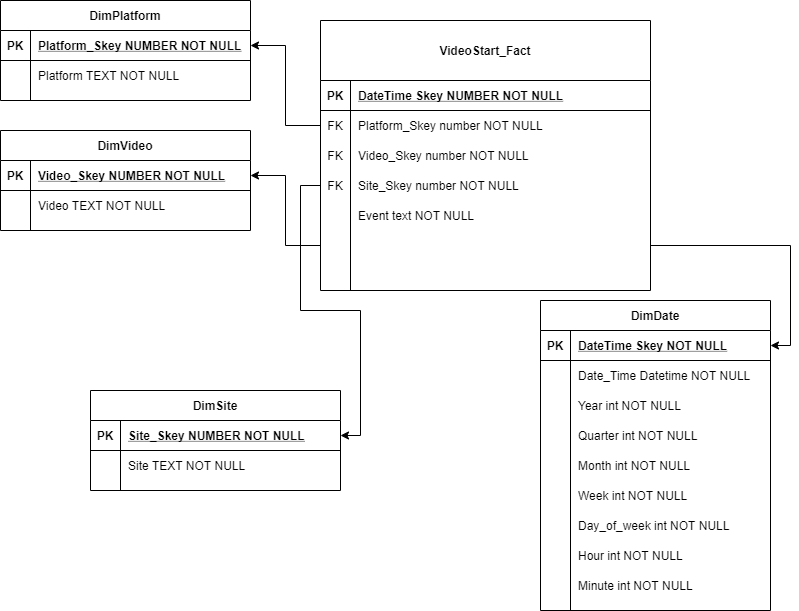

The diagram above was exported from draw.io. Its source (the exported page's mxGraphModel, read from the mxfile embedded in the PNG):
<mxGraphModel dx="768" dy="482" grid="1" gridSize="10" guides="1" tooltips="1" connect="1" arrows="1" fold="1" page="1" pageScale="1" pageWidth="850" pageHeight="1100" math="0" shadow="0" extFonts="Permanent Marker^https://fonts.googleapis.com/css?family=Permanent+Marker">
  <root>
    <mxCell id="0" />
    <mxCell id="1" parent="0" />
    <mxCell id="zAcs1y-RyIUlo4HC-09z-23" style="edgeStyle=orthogonalEdgeStyle;rounded=0;orthogonalLoop=1;jettySize=auto;html=1;entryX=1;entryY=0.5;entryDx=0;entryDy=0;" parent="1" source="zAcs1y-RyIUlo4HC-09z-13" target="zAcs1y-RyIUlo4HC-09z-17" edge="1">
      <mxGeometry relative="1" as="geometry" />
    </mxCell>
    <mxCell id="zAcs1y-RyIUlo4HC-09z-25" style="edgeStyle=orthogonalEdgeStyle;rounded=0;orthogonalLoop=1;jettySize=auto;html=1;entryX=1;entryY=0.5;entryDx=0;entryDy=0;" parent="1" source="C-vyLk0tnHw3VtMMgP7b-6" target="C-vyLk0tnHw3VtMMgP7b-24" edge="1">
      <mxGeometry relative="1" as="geometry" />
    </mxCell>
    <mxCell id="zAcs1y-RyIUlo4HC-09z-29" style="edgeStyle=orthogonalEdgeStyle;rounded=0;orthogonalLoop=1;jettySize=auto;html=1;entryX=1;entryY=0.5;entryDx=0;entryDy=0;" parent="1" source="C-vyLk0tnHw3VtMMgP7b-9" target="C-vyLk0tnHw3VtMMgP7b-14" edge="1">
      <mxGeometry relative="1" as="geometry" />
    </mxCell>
    <mxCell id="zAcs1y-RyIUlo4HC-09z-37" style="edgeStyle=orthogonalEdgeStyle;rounded=0;orthogonalLoop=1;jettySize=auto;html=1;entryX=1;entryY=0.5;entryDx=0;entryDy=0;" parent="1" source="C-vyLk0tnHw3VtMMgP7b-9" target="zAcs1y-RyIUlo4HC-09z-31" edge="1">
      <mxGeometry relative="1" as="geometry" />
    </mxCell>
    <mxCell id="zAcs1y-RyIUlo4HC-09z-16" value="DimSite" style="shape=table;startSize=30;container=1;collapsible=1;childLayout=tableLayout;fixedRows=1;rowLines=0;fontStyle=1;align=center;resizeLast=1;" parent="1" vertex="1">
      <mxGeometry x="110" y="480" width="250" height="100" as="geometry" />
    </mxCell>
    <mxCell id="zAcs1y-RyIUlo4HC-09z-17" value="" style="shape=partialRectangle;collapsible=0;dropTarget=0;pointerEvents=0;fillColor=none;points=[[0,0.5],[1,0.5]];portConstraint=eastwest;top=0;left=0;right=0;bottom=1;" parent="zAcs1y-RyIUlo4HC-09z-16" vertex="1">
      <mxGeometry y="30" width="250" height="30" as="geometry" />
    </mxCell>
    <mxCell id="zAcs1y-RyIUlo4HC-09z-18" value="PK" style="shape=partialRectangle;overflow=hidden;connectable=0;fillColor=none;top=0;left=0;bottom=0;right=0;fontStyle=1;" parent="zAcs1y-RyIUlo4HC-09z-17" vertex="1">
      <mxGeometry width="30" height="30" as="geometry" />
    </mxCell>
    <mxCell id="zAcs1y-RyIUlo4HC-09z-19" value="Site_Skey NUMBER NOT NULL " style="shape=partialRectangle;overflow=hidden;connectable=0;fillColor=none;top=0;left=0;bottom=0;right=0;align=left;spacingLeft=6;fontStyle=5;" parent="zAcs1y-RyIUlo4HC-09z-17" vertex="1">
      <mxGeometry x="30" width="220" height="30" as="geometry" />
    </mxCell>
    <mxCell id="zAcs1y-RyIUlo4HC-09z-20" value="" style="shape=partialRectangle;collapsible=0;dropTarget=0;pointerEvents=0;fillColor=none;points=[[0,0.5],[1,0.5]];portConstraint=eastwest;top=0;left=0;right=0;bottom=0;" parent="zAcs1y-RyIUlo4HC-09z-16" vertex="1">
      <mxGeometry y="60" width="250" height="30" as="geometry" />
    </mxCell>
    <mxCell id="zAcs1y-RyIUlo4HC-09z-21" value="" style="shape=partialRectangle;overflow=hidden;connectable=0;fillColor=none;top=0;left=0;bottom=0;right=0;" parent="zAcs1y-RyIUlo4HC-09z-20" vertex="1">
      <mxGeometry width="30" height="30" as="geometry" />
    </mxCell>
    <mxCell id="zAcs1y-RyIUlo4HC-09z-22" value="Site TEXT NOT NULL" style="shape=partialRectangle;overflow=hidden;connectable=0;fillColor=none;top=0;left=0;bottom=0;right=0;align=left;spacingLeft=6;" parent="zAcs1y-RyIUlo4HC-09z-20" vertex="1">
      <mxGeometry x="30" width="220" height="30" as="geometry" />
    </mxCell>
    <mxCell id="C-vyLk0tnHw3VtMMgP7b-23" value="DimPlatform" style="shape=table;startSize=30;container=1;collapsible=1;childLayout=tableLayout;fixedRows=1;rowLines=0;fontStyle=1;align=center;resizeLast=1;" parent="1" vertex="1">
      <mxGeometry x="20" y="90" width="250" height="100" as="geometry" />
    </mxCell>
    <mxCell id="C-vyLk0tnHw3VtMMgP7b-24" value="" style="shape=partialRectangle;collapsible=0;dropTarget=0;pointerEvents=0;fillColor=none;points=[[0,0.5],[1,0.5]];portConstraint=eastwest;top=0;left=0;right=0;bottom=1;" parent="C-vyLk0tnHw3VtMMgP7b-23" vertex="1">
      <mxGeometry y="30" width="250" height="30" as="geometry" />
    </mxCell>
    <mxCell id="C-vyLk0tnHw3VtMMgP7b-25" value="PK" style="shape=partialRectangle;overflow=hidden;connectable=0;fillColor=none;top=0;left=0;bottom=0;right=0;fontStyle=1;" parent="C-vyLk0tnHw3VtMMgP7b-24" vertex="1">
      <mxGeometry width="30" height="30" as="geometry" />
    </mxCell>
    <mxCell id="C-vyLk0tnHw3VtMMgP7b-26" value="Platform_Skey NUMBER NOT NULL " style="shape=partialRectangle;overflow=hidden;connectable=0;fillColor=none;top=0;left=0;bottom=0;right=0;align=left;spacingLeft=6;fontStyle=5;" parent="C-vyLk0tnHw3VtMMgP7b-24" vertex="1">
      <mxGeometry x="30" width="220" height="30" as="geometry" />
    </mxCell>
    <mxCell id="C-vyLk0tnHw3VtMMgP7b-27" value="" style="shape=partialRectangle;collapsible=0;dropTarget=0;pointerEvents=0;fillColor=none;points=[[0,0.5],[1,0.5]];portConstraint=eastwest;top=0;left=0;right=0;bottom=0;" parent="C-vyLk0tnHw3VtMMgP7b-23" vertex="1">
      <mxGeometry y="60" width="250" height="30" as="geometry" />
    </mxCell>
    <mxCell id="C-vyLk0tnHw3VtMMgP7b-28" value="" style="shape=partialRectangle;overflow=hidden;connectable=0;fillColor=none;top=0;left=0;bottom=0;right=0;" parent="C-vyLk0tnHw3VtMMgP7b-27" vertex="1">
      <mxGeometry width="30" height="30" as="geometry" />
    </mxCell>
    <mxCell id="C-vyLk0tnHw3VtMMgP7b-29" value="Platform TEXT NOT NULL" style="shape=partialRectangle;overflow=hidden;connectable=0;fillColor=none;top=0;left=0;bottom=0;right=0;align=left;spacingLeft=6;" parent="C-vyLk0tnHw3VtMMgP7b-27" vertex="1">
      <mxGeometry x="30" width="220" height="30" as="geometry" />
    </mxCell>
    <mxCell id="zAcs1y-RyIUlo4HC-09z-30" value="DimVideo" style="shape=table;startSize=30;container=1;collapsible=1;childLayout=tableLayout;fixedRows=1;rowLines=0;fontStyle=1;align=center;resizeLast=1;" parent="1" vertex="1">
      <mxGeometry x="20" y="220" width="250" height="100" as="geometry" />
    </mxCell>
    <mxCell id="zAcs1y-RyIUlo4HC-09z-31" value="" style="shape=partialRectangle;collapsible=0;dropTarget=0;pointerEvents=0;fillColor=none;points=[[0,0.5],[1,0.5]];portConstraint=eastwest;top=0;left=0;right=0;bottom=1;" parent="zAcs1y-RyIUlo4HC-09z-30" vertex="1">
      <mxGeometry y="30" width="250" height="30" as="geometry" />
    </mxCell>
    <mxCell id="zAcs1y-RyIUlo4HC-09z-32" value="PK" style="shape=partialRectangle;overflow=hidden;connectable=0;fillColor=none;top=0;left=0;bottom=0;right=0;fontStyle=1;" parent="zAcs1y-RyIUlo4HC-09z-31" vertex="1">
      <mxGeometry width="30" height="30" as="geometry" />
    </mxCell>
    <mxCell id="zAcs1y-RyIUlo4HC-09z-33" value="Video_Skey NUMBER NOT NULL " style="shape=partialRectangle;overflow=hidden;connectable=0;fillColor=none;top=0;left=0;bottom=0;right=0;align=left;spacingLeft=6;fontStyle=5;" parent="zAcs1y-RyIUlo4HC-09z-31" vertex="1">
      <mxGeometry x="30" width="220" height="30" as="geometry" />
    </mxCell>
    <mxCell id="zAcs1y-RyIUlo4HC-09z-34" value="" style="shape=partialRectangle;collapsible=0;dropTarget=0;pointerEvents=0;fillColor=none;points=[[0,0.5],[1,0.5]];portConstraint=eastwest;top=0;left=0;right=0;bottom=0;" parent="zAcs1y-RyIUlo4HC-09z-30" vertex="1">
      <mxGeometry y="60" width="250" height="30" as="geometry" />
    </mxCell>
    <mxCell id="zAcs1y-RyIUlo4HC-09z-35" value="" style="shape=partialRectangle;overflow=hidden;connectable=0;fillColor=none;top=0;left=0;bottom=0;right=0;" parent="zAcs1y-RyIUlo4HC-09z-34" vertex="1">
      <mxGeometry width="30" height="30" as="geometry" />
    </mxCell>
    <mxCell id="zAcs1y-RyIUlo4HC-09z-36" value="Video TEXT NOT NULL" style="shape=partialRectangle;overflow=hidden;connectable=0;fillColor=none;top=0;left=0;bottom=0;right=0;align=left;spacingLeft=6;" parent="zAcs1y-RyIUlo4HC-09z-34" vertex="1">
      <mxGeometry x="30" width="220" height="30" as="geometry" />
    </mxCell>
    <mxCell id="C-vyLk0tnHw3VtMMgP7b-2" value="VideoStart_Fact" style="shape=table;startSize=60;container=1;collapsible=1;childLayout=tableLayout;fixedRows=1;rowLines=0;fontStyle=1;align=center;resizeLast=1;" parent="1" vertex="1">
      <mxGeometry x="340" y="110" width="330" height="270" as="geometry" />
    </mxCell>
    <mxCell id="C-vyLk0tnHw3VtMMgP7b-3" value="" style="shape=partialRectangle;collapsible=0;dropTarget=0;pointerEvents=0;fillColor=none;points=[[0,0.5],[1,0.5]];portConstraint=eastwest;top=0;left=0;right=0;bottom=1;" parent="C-vyLk0tnHw3VtMMgP7b-2" vertex="1">
      <mxGeometry y="60" width="330" height="30" as="geometry" />
    </mxCell>
    <mxCell id="C-vyLk0tnHw3VtMMgP7b-4" value="PK" style="shape=partialRectangle;overflow=hidden;connectable=0;fillColor=none;top=0;left=0;bottom=0;right=0;fontStyle=1;" parent="C-vyLk0tnHw3VtMMgP7b-3" vertex="1">
      <mxGeometry width="30" height="30" as="geometry" />
    </mxCell>
    <mxCell id="C-vyLk0tnHw3VtMMgP7b-5" value="DateTime Skey NUMBER NOT NULL" style="shape=partialRectangle;overflow=hidden;connectable=0;fillColor=none;top=0;left=0;bottom=0;right=0;align=left;spacingLeft=6;fontStyle=5;" parent="C-vyLk0tnHw3VtMMgP7b-3" vertex="1">
      <mxGeometry x="30" width="300" height="30" as="geometry" />
    </mxCell>
    <mxCell id="C-vyLk0tnHw3VtMMgP7b-6" value="" style="shape=partialRectangle;collapsible=0;dropTarget=0;pointerEvents=0;fillColor=none;points=[[0,0.5],[1,0.5]];portConstraint=eastwest;top=0;left=0;right=0;bottom=0;" parent="C-vyLk0tnHw3VtMMgP7b-2" vertex="1">
      <mxGeometry y="90" width="330" height="30" as="geometry" />
    </mxCell>
    <mxCell id="C-vyLk0tnHw3VtMMgP7b-7" value="FK" style="shape=partialRectangle;overflow=hidden;connectable=0;fillColor=none;top=0;left=0;bottom=0;right=0;" parent="C-vyLk0tnHw3VtMMgP7b-6" vertex="1">
      <mxGeometry width="30" height="30" as="geometry" />
    </mxCell>
    <mxCell id="C-vyLk0tnHw3VtMMgP7b-8" value="Platform_Skey number NOT NULL" style="shape=partialRectangle;overflow=hidden;connectable=0;fillColor=none;top=0;left=0;bottom=0;right=0;align=left;spacingLeft=6;" parent="C-vyLk0tnHw3VtMMgP7b-6" vertex="1">
      <mxGeometry x="30" width="300" height="30" as="geometry" />
    </mxCell>
    <mxCell id="zAcs1y-RyIUlo4HC-09z-26" value="" style="shape=partialRectangle;collapsible=0;dropTarget=0;pointerEvents=0;fillColor=none;points=[[0,0.5],[1,0.5]];portConstraint=eastwest;top=0;left=0;right=0;bottom=0;" parent="C-vyLk0tnHw3VtMMgP7b-2" vertex="1">
      <mxGeometry y="120" width="330" height="30" as="geometry" />
    </mxCell>
    <mxCell id="zAcs1y-RyIUlo4HC-09z-27" value="FK" style="shape=partialRectangle;overflow=hidden;connectable=0;fillColor=none;top=0;left=0;bottom=0;right=0;" parent="zAcs1y-RyIUlo4HC-09z-26" vertex="1">
      <mxGeometry width="30" height="30" as="geometry" />
    </mxCell>
    <mxCell id="zAcs1y-RyIUlo4HC-09z-28" value="Video_Skey number NOT NULL" style="shape=partialRectangle;overflow=hidden;connectable=0;fillColor=none;top=0;left=0;bottom=0;right=0;align=left;spacingLeft=6;" parent="zAcs1y-RyIUlo4HC-09z-26" vertex="1">
      <mxGeometry x="30" width="300" height="30" as="geometry" />
    </mxCell>
    <mxCell id="zAcs1y-RyIUlo4HC-09z-13" value="" style="shape=partialRectangle;collapsible=0;dropTarget=0;pointerEvents=0;fillColor=none;points=[[0,0.5],[1,0.5]];portConstraint=eastwest;top=0;left=0;right=0;bottom=0;" parent="C-vyLk0tnHw3VtMMgP7b-2" vertex="1">
      <mxGeometry y="150" width="330" height="30" as="geometry" />
    </mxCell>
    <mxCell id="zAcs1y-RyIUlo4HC-09z-14" value="FK" style="shape=partialRectangle;overflow=hidden;connectable=0;fillColor=none;top=0;left=0;bottom=0;right=0;" parent="zAcs1y-RyIUlo4HC-09z-13" vertex="1">
      <mxGeometry width="30" height="30" as="geometry" />
    </mxCell>
    <mxCell id="zAcs1y-RyIUlo4HC-09z-15" value="Site_Skey number NOT NULL" style="shape=partialRectangle;overflow=hidden;connectable=0;fillColor=none;top=0;left=0;bottom=0;right=0;align=left;spacingLeft=6;" parent="zAcs1y-RyIUlo4HC-09z-13" vertex="1">
      <mxGeometry x="30" width="300" height="30" as="geometry" />
    </mxCell>
    <mxCell id="zAcs1y-RyIUlo4HC-09z-38" value="" style="shape=partialRectangle;collapsible=0;dropTarget=0;pointerEvents=0;fillColor=none;points=[[0,0.5],[1,0.5]];portConstraint=eastwest;top=0;left=0;right=0;bottom=0;" parent="C-vyLk0tnHw3VtMMgP7b-2" vertex="1">
      <mxGeometry y="180" width="330" height="30" as="geometry" />
    </mxCell>
    <mxCell id="zAcs1y-RyIUlo4HC-09z-39" value="" style="shape=partialRectangle;overflow=hidden;connectable=0;fillColor=none;top=0;left=0;bottom=0;right=0;" parent="zAcs1y-RyIUlo4HC-09z-38" vertex="1">
      <mxGeometry width="30" height="30" as="geometry" />
    </mxCell>
    <mxCell id="zAcs1y-RyIUlo4HC-09z-40" value="Event text NOT NULL" style="shape=partialRectangle;overflow=hidden;connectable=0;fillColor=none;top=0;left=0;bottom=0;right=0;align=left;spacingLeft=6;" parent="zAcs1y-RyIUlo4HC-09z-38" vertex="1">
      <mxGeometry x="30" width="300" height="30" as="geometry" />
    </mxCell>
    <mxCell id="C-vyLk0tnHw3VtMMgP7b-9" value="" style="shape=partialRectangle;collapsible=0;dropTarget=0;pointerEvents=0;fillColor=none;points=[[0,0.5],[1,0.5]];portConstraint=eastwest;top=0;left=0;right=0;bottom=0;" parent="C-vyLk0tnHw3VtMMgP7b-2" vertex="1">
      <mxGeometry y="210" width="330" height="30" as="geometry" />
    </mxCell>
    <mxCell id="C-vyLk0tnHw3VtMMgP7b-10" value="" style="shape=partialRectangle;overflow=hidden;connectable=0;fillColor=none;top=0;left=0;bottom=0;right=0;" parent="C-vyLk0tnHw3VtMMgP7b-9" vertex="1">
      <mxGeometry width="30" height="30" as="geometry" />
    </mxCell>
    <mxCell id="C-vyLk0tnHw3VtMMgP7b-11" value="" style="shape=partialRectangle;overflow=hidden;connectable=0;fillColor=none;top=0;left=0;bottom=0;right=0;align=left;spacingLeft=6;" parent="C-vyLk0tnHw3VtMMgP7b-9" vertex="1">
      <mxGeometry x="30" width="300" height="30" as="geometry" />
    </mxCell>
    <mxCell id="ECaDdBXV5m8k8UD1Y4CH-4" value="" style="shape=partialRectangle;collapsible=0;dropTarget=0;pointerEvents=0;fillColor=none;points=[[0,0.5],[1,0.5]];portConstraint=eastwest;top=0;left=0;right=0;bottom=0;" parent="C-vyLk0tnHw3VtMMgP7b-2" vertex="1">
      <mxGeometry y="240" width="330" height="30" as="geometry" />
    </mxCell>
    <mxCell id="ECaDdBXV5m8k8UD1Y4CH-5" value="" style="shape=partialRectangle;overflow=hidden;connectable=0;fillColor=none;top=0;left=0;bottom=0;right=0;" parent="ECaDdBXV5m8k8UD1Y4CH-4" vertex="1">
      <mxGeometry width="30" height="30" as="geometry" />
    </mxCell>
    <mxCell id="ECaDdBXV5m8k8UD1Y4CH-6" value="" style="shape=partialRectangle;overflow=hidden;connectable=0;fillColor=none;top=0;left=0;bottom=0;right=0;align=left;spacingLeft=6;" parent="ECaDdBXV5m8k8UD1Y4CH-4" vertex="1">
      <mxGeometry x="30" width="300" height="30" as="geometry" />
    </mxCell>
    <mxCell id="C-vyLk0tnHw3VtMMgP7b-13" value="DimDate" style="shape=table;startSize=30;container=1;collapsible=1;childLayout=tableLayout;fixedRows=1;rowLines=0;fontStyle=1;align=center;resizeLast=1;" parent="1" vertex="1">
      <mxGeometry x="560" y="390" width="230" height="310" as="geometry" />
    </mxCell>
    <mxCell id="C-vyLk0tnHw3VtMMgP7b-14" value="" style="shape=partialRectangle;collapsible=0;dropTarget=0;pointerEvents=0;fillColor=none;points=[[0,0.5],[1,0.5]];portConstraint=eastwest;top=0;left=0;right=0;bottom=1;" parent="C-vyLk0tnHw3VtMMgP7b-13" vertex="1">
      <mxGeometry y="30" width="230" height="30" as="geometry" />
    </mxCell>
    <mxCell id="C-vyLk0tnHw3VtMMgP7b-15" value="PK" style="shape=partialRectangle;overflow=hidden;connectable=0;fillColor=none;top=0;left=0;bottom=0;right=0;fontStyle=1;" parent="C-vyLk0tnHw3VtMMgP7b-14" vertex="1">
      <mxGeometry width="30" height="30" as="geometry" />
    </mxCell>
    <mxCell id="C-vyLk0tnHw3VtMMgP7b-16" value="DateTime Skey NOT NULL " style="shape=partialRectangle;overflow=hidden;connectable=0;fillColor=none;top=0;left=0;bottom=0;right=0;align=left;spacingLeft=6;fontStyle=5;" parent="C-vyLk0tnHw3VtMMgP7b-14" vertex="1">
      <mxGeometry x="30" width="200" height="30" as="geometry" />
    </mxCell>
    <mxCell id="C-vyLk0tnHw3VtMMgP7b-17" value="" style="shape=partialRectangle;collapsible=0;dropTarget=0;pointerEvents=0;fillColor=none;points=[[0,0.5],[1,0.5]];portConstraint=eastwest;top=0;left=0;right=0;bottom=0;" parent="C-vyLk0tnHw3VtMMgP7b-13" vertex="1">
      <mxGeometry y="60" width="230" height="30" as="geometry" />
    </mxCell>
    <mxCell id="C-vyLk0tnHw3VtMMgP7b-18" value="" style="shape=partialRectangle;overflow=hidden;connectable=0;fillColor=none;top=0;left=0;bottom=0;right=0;" parent="C-vyLk0tnHw3VtMMgP7b-17" vertex="1">
      <mxGeometry width="30" height="30" as="geometry" />
    </mxCell>
    <mxCell id="C-vyLk0tnHw3VtMMgP7b-19" value="Date_Time Datetime NOT NULL" style="shape=partialRectangle;overflow=hidden;connectable=0;fillColor=none;top=0;left=0;bottom=0;right=0;align=left;spacingLeft=6;fontStyle=0" parent="C-vyLk0tnHw3VtMMgP7b-17" vertex="1">
      <mxGeometry x="30" width="200" height="30" as="geometry" />
    </mxCell>
    <mxCell id="ECaDdBXV5m8k8UD1Y4CH-1" value="" style="shape=partialRectangle;collapsible=0;dropTarget=0;pointerEvents=0;fillColor=none;points=[[0,0.5],[1,0.5]];portConstraint=eastwest;top=0;left=0;right=0;bottom=0;" parent="C-vyLk0tnHw3VtMMgP7b-13" vertex="1">
      <mxGeometry y="90" width="230" height="30" as="geometry" />
    </mxCell>
    <mxCell id="ECaDdBXV5m8k8UD1Y4CH-2" value="" style="shape=partialRectangle;overflow=hidden;connectable=0;fillColor=none;top=0;left=0;bottom=0;right=0;" parent="ECaDdBXV5m8k8UD1Y4CH-1" vertex="1">
      <mxGeometry width="30" height="30" as="geometry" />
    </mxCell>
    <mxCell id="ECaDdBXV5m8k8UD1Y4CH-3" value="Year int NOT NULL" style="shape=partialRectangle;overflow=hidden;connectable=0;fillColor=none;top=0;left=0;bottom=0;right=0;align=left;spacingLeft=6;" parent="ECaDdBXV5m8k8UD1Y4CH-1" vertex="1">
      <mxGeometry x="30" width="200" height="30" as="geometry" />
    </mxCell>
    <mxCell id="C-vyLk0tnHw3VtMMgP7b-20" value="" style="shape=partialRectangle;collapsible=0;dropTarget=0;pointerEvents=0;fillColor=none;points=[[0,0.5],[1,0.5]];portConstraint=eastwest;top=0;left=0;right=0;bottom=0;" parent="C-vyLk0tnHw3VtMMgP7b-13" vertex="1">
      <mxGeometry y="120" width="230" height="30" as="geometry" />
    </mxCell>
    <mxCell id="C-vyLk0tnHw3VtMMgP7b-21" value="" style="shape=partialRectangle;overflow=hidden;connectable=0;fillColor=none;top=0;left=0;bottom=0;right=0;" parent="C-vyLk0tnHw3VtMMgP7b-20" vertex="1">
      <mxGeometry width="30" height="30" as="geometry" />
    </mxCell>
    <mxCell id="C-vyLk0tnHw3VtMMgP7b-22" value="Quarter int NOT NULL" style="shape=partialRectangle;overflow=hidden;connectable=0;fillColor=none;top=0;left=0;bottom=0;right=0;align=left;spacingLeft=6;" parent="C-vyLk0tnHw3VtMMgP7b-20" vertex="1">
      <mxGeometry x="30" width="200" height="30" as="geometry" />
    </mxCell>
    <mxCell id="zAcs1y-RyIUlo4HC-09z-1" value="" style="shape=partialRectangle;collapsible=0;dropTarget=0;pointerEvents=0;fillColor=none;points=[[0,0.5],[1,0.5]];portConstraint=eastwest;top=0;left=0;right=0;bottom=0;" parent="C-vyLk0tnHw3VtMMgP7b-13" vertex="1">
      <mxGeometry y="150" width="230" height="30" as="geometry" />
    </mxCell>
    <mxCell id="zAcs1y-RyIUlo4HC-09z-2" value="" style="shape=partialRectangle;overflow=hidden;connectable=0;fillColor=none;top=0;left=0;bottom=0;right=0;" parent="zAcs1y-RyIUlo4HC-09z-1" vertex="1">
      <mxGeometry width="30" height="30" as="geometry" />
    </mxCell>
    <mxCell id="zAcs1y-RyIUlo4HC-09z-3" value="Month int NOT NULL" style="shape=partialRectangle;overflow=hidden;connectable=0;fillColor=none;top=0;left=0;bottom=0;right=0;align=left;spacingLeft=6;" parent="zAcs1y-RyIUlo4HC-09z-1" vertex="1">
      <mxGeometry x="30" width="200" height="30" as="geometry" />
    </mxCell>
    <mxCell id="zAcs1y-RyIUlo4HC-09z-4" value="" style="shape=partialRectangle;collapsible=0;dropTarget=0;pointerEvents=0;fillColor=none;points=[[0,0.5],[1,0.5]];portConstraint=eastwest;top=0;left=0;right=0;bottom=0;" parent="C-vyLk0tnHw3VtMMgP7b-13" vertex="1">
      <mxGeometry y="180" width="230" height="30" as="geometry" />
    </mxCell>
    <mxCell id="zAcs1y-RyIUlo4HC-09z-5" value="" style="shape=partialRectangle;overflow=hidden;connectable=0;fillColor=none;top=0;left=0;bottom=0;right=0;" parent="zAcs1y-RyIUlo4HC-09z-4" vertex="1">
      <mxGeometry width="30" height="30" as="geometry" />
    </mxCell>
    <mxCell id="zAcs1y-RyIUlo4HC-09z-6" value="Week int NOT NULL" style="shape=partialRectangle;overflow=hidden;connectable=0;fillColor=none;top=0;left=0;bottom=0;right=0;align=left;spacingLeft=6;" parent="zAcs1y-RyIUlo4HC-09z-4" vertex="1">
      <mxGeometry x="30" width="200" height="30" as="geometry" />
    </mxCell>
    <mxCell id="ECaDdBXV5m8k8UD1Y4CH-7" value="" style="shape=partialRectangle;collapsible=0;dropTarget=0;pointerEvents=0;fillColor=none;points=[[0,0.5],[1,0.5]];portConstraint=eastwest;top=0;left=0;right=0;bottom=0;" parent="C-vyLk0tnHw3VtMMgP7b-13" vertex="1">
      <mxGeometry y="210" width="230" height="30" as="geometry" />
    </mxCell>
    <mxCell id="ECaDdBXV5m8k8UD1Y4CH-8" value="" style="shape=partialRectangle;overflow=hidden;connectable=0;fillColor=none;top=0;left=0;bottom=0;right=0;" parent="ECaDdBXV5m8k8UD1Y4CH-7" vertex="1">
      <mxGeometry width="30" height="30" as="geometry" />
    </mxCell>
    <mxCell id="ECaDdBXV5m8k8UD1Y4CH-9" value="Day_of_week int NOT NULL" style="shape=partialRectangle;overflow=hidden;connectable=0;fillColor=none;top=0;left=0;bottom=0;right=0;align=left;spacingLeft=6;" parent="ECaDdBXV5m8k8UD1Y4CH-7" vertex="1">
      <mxGeometry x="30" width="200" height="30" as="geometry" />
    </mxCell>
    <mxCell id="zAcs1y-RyIUlo4HC-09z-7" value="" style="shape=partialRectangle;collapsible=0;dropTarget=0;pointerEvents=0;fillColor=none;points=[[0,0.5],[1,0.5]];portConstraint=eastwest;top=0;left=0;right=0;bottom=0;" parent="C-vyLk0tnHw3VtMMgP7b-13" vertex="1">
      <mxGeometry y="240" width="230" height="30" as="geometry" />
    </mxCell>
    <mxCell id="zAcs1y-RyIUlo4HC-09z-8" value="" style="shape=partialRectangle;overflow=hidden;connectable=0;fillColor=none;top=0;left=0;bottom=0;right=0;" parent="zAcs1y-RyIUlo4HC-09z-7" vertex="1">
      <mxGeometry width="30" height="30" as="geometry" />
    </mxCell>
    <mxCell id="zAcs1y-RyIUlo4HC-09z-9" value="Hour int NOT NULL" style="shape=partialRectangle;overflow=hidden;connectable=0;fillColor=none;top=0;left=0;bottom=0;right=0;align=left;spacingLeft=6;" parent="zAcs1y-RyIUlo4HC-09z-7" vertex="1">
      <mxGeometry x="30" width="200" height="30" as="geometry" />
    </mxCell>
    <mxCell id="zAcs1y-RyIUlo4HC-09z-10" value="" style="shape=partialRectangle;collapsible=0;dropTarget=0;pointerEvents=0;fillColor=none;points=[[0,0.5],[1,0.5]];portConstraint=eastwest;top=0;left=0;right=0;bottom=0;" parent="C-vyLk0tnHw3VtMMgP7b-13" vertex="1">
      <mxGeometry y="270" width="230" height="30" as="geometry" />
    </mxCell>
    <mxCell id="zAcs1y-RyIUlo4HC-09z-11" value="" style="shape=partialRectangle;overflow=hidden;connectable=0;fillColor=none;top=0;left=0;bottom=0;right=0;" parent="zAcs1y-RyIUlo4HC-09z-10" vertex="1">
      <mxGeometry width="30" height="30" as="geometry" />
    </mxCell>
    <mxCell id="zAcs1y-RyIUlo4HC-09z-12" value="Minute int NOT NULL" style="shape=partialRectangle;overflow=hidden;connectable=0;fillColor=none;top=0;left=0;bottom=0;right=0;align=left;spacingLeft=6;" parent="zAcs1y-RyIUlo4HC-09z-10" vertex="1">
      <mxGeometry x="30" width="200" height="30" as="geometry" />
    </mxCell>
  </root>
</mxGraphModel>